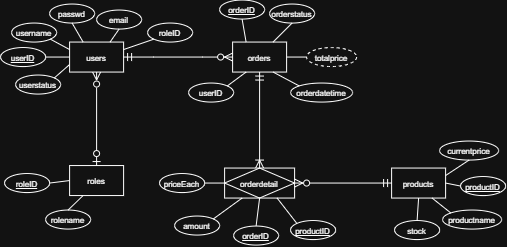

The diagram above was exported from draw.io. Its source (the exported page's mxGraphModel, read from the mxfile embedded in the PNG):
<mxGraphModel dx="710" dy="396" grid="0" gridSize="10" guides="1" tooltips="1" connect="1" arrows="1" fold="1" page="1" pageScale="1" pageWidth="850" pageHeight="1100" math="0" shadow="0">
  <root>
    <mxCell id="0" />
    <mxCell id="1" parent="0" />
    <mxCell id="LUkHcnTOGwpK_gniDv21-1" parent="1" style="whiteSpace=wrap;html=1;align=center;" value="&lt;font style=&quot;font-size: 8px;&quot;&gt;users&lt;/font&gt;" vertex="1">
      <mxGeometry height="30" width="54" x="261" y="256" as="geometry" />
    </mxCell>
    <mxCell id="LUkHcnTOGwpK_gniDv21-2" parent="1" style="whiteSpace=wrap;html=1;align=center;" value="&lt;font style=&quot;font-size: 8px;&quot;&gt;products&lt;/font&gt;" vertex="1">
      <mxGeometry height="30" width="54" x="583" y="382" as="geometry" />
    </mxCell>
    <mxCell id="LUkHcnTOGwpK_gniDv21-3" parent="1" style="whiteSpace=wrap;html=1;align=center;" value="&lt;font style=&quot;font-size: 8px;&quot;&gt;orders&lt;/font&gt;" vertex="1">
      <mxGeometry height="30" width="54" x="424" y="256" as="geometry" />
    </mxCell>
    <mxCell id="LUkHcnTOGwpK_gniDv21-5" edge="1" parent="1" source="LUkHcnTOGwpK_gniDv21-1" style="edgeStyle=entityRelationEdgeStyle;fontSize=12;html=1;endArrow=ERzeroToMany;startArrow=ERmandOne;rounded=0;entryX=0;entryY=0.5;entryDx=0;entryDy=0;exitX=1;exitY=0.5;exitDx=0;exitDy=0;" target="LUkHcnTOGwpK_gniDv21-3" value="">
      <mxGeometry height="100" relative="1" width="100" as="geometry">
        <mxPoint x="298" y="373" as="sourcePoint" />
        <mxPoint x="398" y="273" as="targetPoint" />
      </mxGeometry>
    </mxCell>
    <mxCell id="LUkHcnTOGwpK_gniDv21-6" edge="1" parent="1" source="LUkHcnTOGwpK_gniDv21-8" style="fontSize=12;html=1;endArrow=ERmandOne;startArrow=ERoneToMany;rounded=0;entryX=0.5;entryY=1;entryDx=0;entryDy=0;exitX=0.5;exitY=0;exitDx=0;exitDy=0;startFill=0;" target="LUkHcnTOGwpK_gniDv21-3" value="">
      <mxGeometry height="100" relative="1" width="100" as="geometry">
        <mxPoint x="452" y="379" as="sourcePoint" />
        <mxPoint x="495.86" y="290" as="targetPoint" />
      </mxGeometry>
    </mxCell>
    <mxCell id="LUkHcnTOGwpK_gniDv21-8" parent="1" style="shape=associativeEntity;whiteSpace=wrap;html=1;align=center;" value="&lt;font style=&quot;font-size: 8px;&quot;&gt;orderdetail&lt;/font&gt;" vertex="1">
      <mxGeometry height="30" width="70" x="416" y="382" as="geometry" />
    </mxCell>
    <mxCell id="LUkHcnTOGwpK_gniDv21-10" edge="1" parent="1" source="LUkHcnTOGwpK_gniDv21-8" style="endArrow=ERmandOne;html=1;rounded=0;entryX=0;entryY=0.5;entryDx=0;entryDy=0;exitX=1;exitY=0.5;exitDx=0;exitDy=0;endFill=0;startArrow=ERzeroToMany;startFill=0;" target="LUkHcnTOGwpK_gniDv21-2" value="">
      <mxGeometry relative="1" as="geometry">
        <mxPoint x="400" y="426" as="sourcePoint" />
        <mxPoint x="560" y="426" as="targetPoint" />
      </mxGeometry>
    </mxCell>
    <mxCell id="LUkHcnTOGwpK_gniDv21-12" parent="1" style="ellipse;whiteSpace=wrap;html=1;align=center;" value="&lt;font style=&quot;font-size: 8px;&quot;&gt;&lt;u&gt;userID&lt;/u&gt;&lt;/font&gt;" vertex="1">
      <mxGeometry height="19" width="45" x="192" y="261.5" as="geometry" />
    </mxCell>
    <mxCell id="LUkHcnTOGwpK_gniDv21-13" parent="1" style="ellipse;whiteSpace=wrap;html=1;align=center;" value="&lt;font style=&quot;font-size: 8px;&quot;&gt;&lt;u&gt;orderID&lt;/u&gt;&lt;/font&gt;" vertex="1">
      <mxGeometry height="19" width="45" x="411" y="214" as="geometry" />
    </mxCell>
    <mxCell id="LUkHcnTOGwpK_gniDv21-14" parent="1" style="ellipse;whiteSpace=wrap;html=1;align=center;" value="&lt;font style=&quot;font-size: 8px;&quot;&gt;email&lt;/font&gt;" vertex="1">
      <mxGeometry height="19" width="45" x="288" y="224" as="geometry" />
    </mxCell>
    <mxCell id="LUkHcnTOGwpK_gniDv21-15" parent="1" style="ellipse;whiteSpace=wrap;html=1;align=center;" value="&lt;font style=&quot;font-size: 8px;&quot;&gt;username&lt;/font&gt;" vertex="1">
      <mxGeometry height="19" width="45" x="203" y="237" as="geometry" />
    </mxCell>
    <mxCell id="LUkHcnTOGwpK_gniDv21-16" parent="1" style="ellipse;whiteSpace=wrap;html=1;align=center;" value="&lt;font style=&quot;font-size: 8px;&quot;&gt;passwd&lt;/font&gt;" vertex="1">
      <mxGeometry height="19" width="45" x="241" y="218" as="geometry" />
    </mxCell>
    <mxCell id="LUkHcnTOGwpK_gniDv21-17" parent="1" style="ellipse;whiteSpace=wrap;html=1;align=center;" value="&lt;font style=&quot;font-size: 8px;&quot;&gt;orderstatus&lt;/font&gt;" vertex="1">
      <mxGeometry height="19" width="45" x="461" y="218" as="geometry" />
    </mxCell>
    <mxCell id="tmaE17amv2zIoIrouTKO-2" parent="1" style="ellipse;whiteSpace=wrap;html=1;align=center;" value="&lt;font style=&quot;font-size: 8px;&quot;&gt;&lt;u&gt;productID&lt;/u&gt;&lt;/font&gt;" vertex="1">
      <mxGeometry height="19" width="45" x="652" y="390.5" as="geometry" />
    </mxCell>
    <mxCell id="tmaE17amv2zIoIrouTKO-3" parent="1" style="ellipse;whiteSpace=wrap;html=1;align=center;" value="&lt;font style=&quot;font-size: 8px;&quot;&gt;productname&lt;/font&gt;" vertex="1">
      <mxGeometry height="19" width="59" x="634" y="424" as="geometry" />
    </mxCell>
    <mxCell id="tmaE17amv2zIoIrouTKO-7" edge="1" parent="1" source="LUkHcnTOGwpK_gniDv21-12" style="endArrow=none;html=1;rounded=0;exitX=1;exitY=0.5;exitDx=0;exitDy=0;entryX=0;entryY=0.5;entryDx=0;entryDy=0;" target="LUkHcnTOGwpK_gniDv21-1" value="">
      <mxGeometry relative="1" as="geometry">
        <mxPoint x="231" y="310" as="sourcePoint" />
        <mxPoint x="271" y="289" as="targetPoint" />
      </mxGeometry>
    </mxCell>
    <mxCell id="tmaE17amv2zIoIrouTKO-8" edge="1" parent="1" source="LUkHcnTOGwpK_gniDv21-15" style="endArrow=none;html=1;rounded=0;exitX=1;exitY=1;exitDx=0;exitDy=0;entryX=0;entryY=0.25;entryDx=0;entryDy=0;" target="LUkHcnTOGwpK_gniDv21-1" value="">
      <mxGeometry relative="1" as="geometry">
        <mxPoint x="220" y="278" as="sourcePoint" />
        <mxPoint x="271" y="281" as="targetPoint" />
      </mxGeometry>
    </mxCell>
    <mxCell id="tmaE17amv2zIoIrouTKO-9" edge="1" parent="1" source="LUkHcnTOGwpK_gniDv21-16" style="endArrow=none;html=1;rounded=0;entryX=0.25;entryY=0;entryDx=0;entryDy=0;exitX=0.5;exitY=1;exitDx=0;exitDy=0;" target="LUkHcnTOGwpK_gniDv21-1" value="">
      <mxGeometry relative="1" as="geometry">
        <mxPoint x="258.57" y="223.86" as="sourcePoint" />
        <mxPoint x="273.81" y="252.43" as="targetPoint" />
      </mxGeometry>
    </mxCell>
    <mxCell id="tmaE17amv2zIoIrouTKO-10" edge="1" parent="1" source="LUkHcnTOGwpK_gniDv21-14" style="endArrow=none;html=1;rounded=0;entryX=0.75;entryY=0;entryDx=0;entryDy=0;exitX=0.5;exitY=1;exitDx=0;exitDy=0;" target="LUkHcnTOGwpK_gniDv21-1" value="">
      <mxGeometry relative="1" as="geometry">
        <mxPoint x="268.57" y="233.86" as="sourcePoint" />
        <mxPoint x="285" y="266" as="targetPoint" />
      </mxGeometry>
    </mxCell>
    <mxCell id="tmaE17amv2zIoIrouTKO-12" parent="1" style="ellipse;whiteSpace=wrap;html=1;align=center;dashed=1;" value="&lt;font style=&quot;font-size: 8px;&quot;&gt;totalprice&lt;/font&gt;" vertex="1">
      <mxGeometry height="19" width="50" x="498" y="261.5" as="geometry" />
    </mxCell>
    <mxCell id="tmaE17amv2zIoIrouTKO-13" edge="1" parent="1" source="LUkHcnTOGwpK_gniDv21-3" style="endArrow=none;html=1;rounded=0;entryX=0.5;entryY=1;entryDx=0;entryDy=0;exitX=0.25;exitY=0;exitDx=0;exitDy=0;" target="LUkHcnTOGwpK_gniDv21-13" value="">
      <mxGeometry relative="1" as="geometry">
        <mxPoint x="339" y="283" as="sourcePoint" />
        <mxPoint x="499" y="283" as="targetPoint" />
      </mxGeometry>
    </mxCell>
    <mxCell id="tmaE17amv2zIoIrouTKO-14" edge="1" parent="1" source="LUkHcnTOGwpK_gniDv21-3" style="endArrow=none;html=1;rounded=0;entryX=0.5;entryY=1;entryDx=0;entryDy=0;exitX=0.75;exitY=0;exitDx=0;exitDy=0;" target="LUkHcnTOGwpK_gniDv21-17" value="">
      <mxGeometry relative="1" as="geometry">
        <mxPoint x="448" y="266" as="sourcePoint" />
        <mxPoint x="454" y="228" as="targetPoint" />
      </mxGeometry>
    </mxCell>
    <mxCell id="tmaE17amv2zIoIrouTKO-15" edge="1" parent="1" source="LUkHcnTOGwpK_gniDv21-3" style="endArrow=none;html=1;rounded=0;entryX=0;entryY=0.5;entryDx=0;entryDy=0;exitX=1;exitY=0.5;exitDx=0;exitDy=0;" target="tmaE17amv2zIoIrouTKO-12" value="">
      <mxGeometry relative="1" as="geometry">
        <mxPoint x="339" y="283" as="sourcePoint" />
        <mxPoint x="499" y="283" as="targetPoint" />
      </mxGeometry>
    </mxCell>
    <mxCell id="tmaE17amv2zIoIrouTKO-16" edge="1" parent="1" source="7mdVtvYQd0Lft2BmJxhc-39" style="endArrow=none;html=1;rounded=0;exitX=0.5;exitY=0;exitDx=0;exitDy=0;entryX=0.5;entryY=1;entryDx=0;entryDy=0;" target="LUkHcnTOGwpK_gniDv21-8" value="">
      <mxGeometry relative="1" as="geometry">
        <mxPoint x="451" y="432" as="sourcePoint" />
        <mxPoint x="455.57" y="448.34" as="targetPoint" />
      </mxGeometry>
    </mxCell>
    <mxCell id="tmaE17amv2zIoIrouTKO-19" edge="1" parent="1" source="LUkHcnTOGwpK_gniDv21-2" style="endArrow=none;html=1;rounded=0;entryX=0;entryY=0.5;entryDx=0;entryDy=0;exitX=1;exitY=0.5;exitDx=0;exitDy=0;" target="tmaE17amv2zIoIrouTKO-2" value="">
      <mxGeometry relative="1" as="geometry">
        <mxPoint x="477" y="386" as="sourcePoint" />
        <mxPoint x="675.71" y="388.81" as="targetPoint" />
      </mxGeometry>
    </mxCell>
    <mxCell id="tmaE17amv2zIoIrouTKO-20" edge="1" parent="1" source="LUkHcnTOGwpK_gniDv21-2" style="endArrow=none;html=1;rounded=0;entryX=0;entryY=0;entryDx=0;entryDy=0;exitX=0.75;exitY=1;exitDx=0;exitDy=0;" target="tmaE17amv2zIoIrouTKO-3" value="">
      <mxGeometry relative="1" as="geometry">
        <mxPoint x="477" y="386" as="sourcePoint" />
        <mxPoint x="637" y="386" as="targetPoint" />
      </mxGeometry>
    </mxCell>
    <mxCell id="tmaE17amv2zIoIrouTKO-22" parent="1" style="whiteSpace=wrap;html=1;align=center;" value="&lt;font style=&quot;font-size: 8px;&quot;&gt;roles&lt;/font&gt;" vertex="1">
      <mxGeometry height="30" width="54" x="261" y="379.5" as="geometry" />
    </mxCell>
    <mxCell id="tmaE17amv2zIoIrouTKO-24" parent="1" style="ellipse;whiteSpace=wrap;html=1;align=center;" value="&lt;font style=&quot;font-size: 8px;&quot;&gt;rolename&lt;/font&gt;" vertex="1">
      <mxGeometry height="19" width="45" x="237" y="424" as="geometry" />
    </mxCell>
    <mxCell id="tmaE17amv2zIoIrouTKO-25" parent="1" style="ellipse;whiteSpace=wrap;html=1;align=center;" value="&lt;font style=&quot;font-size: 8px;&quot;&gt;&lt;u&gt;roleID&lt;/u&gt;&lt;/font&gt;" vertex="1">
      <mxGeometry height="19" width="45" x="196" y="387.5" as="geometry" />
    </mxCell>
    <mxCell id="tmaE17amv2zIoIrouTKO-26" edge="1" parent="1" source="tmaE17amv2zIoIrouTKO-25" style="endArrow=none;html=1;rounded=0;exitX=1;exitY=0.5;exitDx=0;exitDy=0;entryX=0;entryY=0.5;entryDx=0;entryDy=0;" target="tmaE17amv2zIoIrouTKO-22" value="">
      <mxGeometry relative="1" as="geometry">
        <mxPoint x="347" y="330" as="sourcePoint" />
        <mxPoint x="507" y="330" as="targetPoint" />
      </mxGeometry>
    </mxCell>
    <mxCell id="tmaE17amv2zIoIrouTKO-27" edge="1" parent="1" source="tmaE17amv2zIoIrouTKO-24" style="endArrow=none;html=1;rounded=0;exitX=0.5;exitY=0;exitDx=0;exitDy=0;entryX=0.25;entryY=1;entryDx=0;entryDy=0;" target="tmaE17amv2zIoIrouTKO-22" value="">
      <mxGeometry relative="1" as="geometry">
        <mxPoint x="347" y="330" as="sourcePoint" />
        <mxPoint x="507" y="330" as="targetPoint" />
      </mxGeometry>
    </mxCell>
    <mxCell id="tmaE17amv2zIoIrouTKO-28" edge="1" parent="1" source="tmaE17amv2zIoIrouTKO-22" style="endArrow=ERzeroToMany;html=1;rounded=0;entryX=0.5;entryY=1;entryDx=0;entryDy=0;exitX=0.5;exitY=0;exitDx=0;exitDy=0;startArrow=ERzeroToOne;startFill=0;endFill=0;" target="LUkHcnTOGwpK_gniDv21-1" value="">
      <mxGeometry relative="1" as="geometry">
        <mxPoint x="347" y="330" as="sourcePoint" />
        <mxPoint x="507" y="330" as="targetPoint" />
      </mxGeometry>
    </mxCell>
    <mxCell id="7mdVtvYQd0Lft2BmJxhc-1" parent="1" style="ellipse;whiteSpace=wrap;html=1;align=center;" value="&lt;font style=&quot;font-size: 8px;&quot;&gt;orderdatetime&lt;/font&gt;" vertex="1">
      <mxGeometry height="19" width="62" x="482" y="297" as="geometry" />
    </mxCell>
    <mxCell id="7mdVtvYQd0Lft2BmJxhc-2" edge="1" parent="1" source="LUkHcnTOGwpK_gniDv21-3" style="endArrow=none;html=1;rounded=0;entryX=0;entryY=0;entryDx=0;entryDy=0;exitX=0.75;exitY=1;exitDx=0;exitDy=0;" target="7mdVtvYQd0Lft2BmJxhc-1" value="">
      <mxGeometry relative="1" as="geometry">
        <mxPoint x="366" y="267" as="sourcePoint" />
        <mxPoint x="526" y="267" as="targetPoint" />
      </mxGeometry>
    </mxCell>
    <mxCell id="7mdVtvYQd0Lft2BmJxhc-3" parent="1" style="ellipse;whiteSpace=wrap;html=1;align=center;" value="&lt;font style=&quot;font-size: 8px;&quot;&gt;amount&lt;/font&gt;" vertex="1">
      <mxGeometry height="19" width="45" x="366" y="430" as="geometry" />
    </mxCell>
    <mxCell id="7mdVtvYQd0Lft2BmJxhc-4" edge="1" parent="1" source="7mdVtvYQd0Lft2BmJxhc-3" style="endArrow=none;html=1;rounded=0;exitX=1;exitY=0;exitDx=0;exitDy=0;entryX=0.25;entryY=1;entryDx=0;entryDy=0;" target="LUkHcnTOGwpK_gniDv21-8" value="">
      <mxGeometry relative="1" as="geometry">
        <mxPoint x="396" y="403" as="sourcePoint" />
        <mxPoint x="556" y="403" as="targetPoint" />
      </mxGeometry>
    </mxCell>
    <mxCell id="7mdVtvYQd0Lft2BmJxhc-23" parent="1" style="ellipse;whiteSpace=wrap;html=1;align=center;" value="&lt;font style=&quot;font-size: 8px;&quot;&gt;userstatus&lt;/font&gt;" vertex="1">
      <mxGeometry height="19" width="45" x="207" y="289" as="geometry" />
    </mxCell>
    <mxCell id="7mdVtvYQd0Lft2BmJxhc-24" edge="1" parent="1" source="7mdVtvYQd0Lft2BmJxhc-23" style="endArrow=none;html=1;rounded=0;exitX=1;exitY=0;exitDx=0;exitDy=0;entryX=0;entryY=0.75;entryDx=0;entryDy=0;" target="LUkHcnTOGwpK_gniDv21-1" value="">
      <mxGeometry relative="1" as="geometry">
        <mxPoint x="246" y="308" as="sourcePoint" />
        <mxPoint x="406" y="308" as="targetPoint" />
      </mxGeometry>
    </mxCell>
    <mxCell id="7mdVtvYQd0Lft2BmJxhc-25" parent="1" style="ellipse;whiteSpace=wrap;html=1;align=center;" value="&lt;font style=&quot;font-size: 8px;&quot;&gt;priceEach&lt;/font&gt;" vertex="1">
      <mxGeometry height="19" width="45" x="351" y="387.5" as="geometry" />
    </mxCell>
    <mxCell id="7mdVtvYQd0Lft2BmJxhc-26" edge="1" parent="1" source="7mdVtvYQd0Lft2BmJxhc-25" style="endArrow=none;html=1;rounded=0;entryX=0;entryY=0.5;entryDx=0;entryDy=0;exitX=1;exitY=0.5;exitDx=0;exitDy=0;" target="LUkHcnTOGwpK_gniDv21-8" value="">
      <mxGeometry relative="1" as="geometry">
        <mxPoint x="381" y="319" as="sourcePoint" />
        <mxPoint x="541" y="319" as="targetPoint" />
      </mxGeometry>
    </mxCell>
    <mxCell id="7mdVtvYQd0Lft2BmJxhc-27" parent="1" style="ellipse;whiteSpace=wrap;html=1;align=center;" value="&lt;span style=&quot;font-size: 8px;&quot;&gt;currentprice&lt;/span&gt;" vertex="1">
      <mxGeometry height="19" width="59" x="631" y="355" as="geometry" />
    </mxCell>
    <mxCell id="7mdVtvYQd0Lft2BmJxhc-28" edge="1" parent="1" source="LUkHcnTOGwpK_gniDv21-2" style="endArrow=none;html=1;rounded=0;entryX=0.5;entryY=1;entryDx=0;entryDy=0;exitX=1;exitY=0.25;exitDx=0;exitDy=0;" target="7mdVtvYQd0Lft2BmJxhc-27" value="">
      <mxGeometry relative="1" as="geometry">
        <mxPoint x="391" y="433" as="sourcePoint" />
        <mxPoint x="551" y="433" as="targetPoint" />
      </mxGeometry>
    </mxCell>
    <mxCell id="7mdVtvYQd0Lft2BmJxhc-30" parent="1" style="ellipse;whiteSpace=wrap;html=1;align=center;" value="&lt;font style=&quot;font-size: 8px;&quot;&gt;stock&lt;/font&gt;" vertex="1">
      <mxGeometry height="19" width="45" x="586" y="434.5" as="geometry" />
    </mxCell>
    <mxCell id="7mdVtvYQd0Lft2BmJxhc-31" edge="1" parent="1" source="LUkHcnTOGwpK_gniDv21-2" style="endArrow=none;html=1;rounded=0;entryX=0.5;entryY=0;entryDx=0;entryDy=0;exitX=0.5;exitY=1;exitDx=0;exitDy=0;" target="7mdVtvYQd0Lft2BmJxhc-30" value="">
      <mxGeometry relative="1" as="geometry">
        <mxPoint x="419" y="418" as="sourcePoint" />
        <mxPoint x="579" y="418" as="targetPoint" />
      </mxGeometry>
    </mxCell>
    <mxCell id="7mdVtvYQd0Lft2BmJxhc-39" parent="1" style="ellipse;whiteSpace=wrap;html=1;align=center;" value="&lt;font style=&quot;font-size: 8px;&quot;&gt;&lt;u&gt;orderID&lt;/u&gt;&lt;/font&gt;" vertex="1">
      <mxGeometry height="19" width="45" x="425" y="440" as="geometry" />
    </mxCell>
    <mxCell id="7mdVtvYQd0Lft2BmJxhc-40" parent="1" style="ellipse;whiteSpace=wrap;html=1;align=center;" value="&lt;font style=&quot;font-size: 8px;&quot;&gt;&lt;u&gt;productID&lt;/u&gt;&lt;/font&gt;" vertex="1">
      <mxGeometry height="19" width="45" x="482" y="434.5" as="geometry" />
    </mxCell>
    <mxCell id="7mdVtvYQd0Lft2BmJxhc-41" edge="1" parent="1" source="LUkHcnTOGwpK_gniDv21-8" style="endArrow=none;html=1;rounded=0;entryX=0;entryY=0;entryDx=0;entryDy=0;exitX=0.75;exitY=1;exitDx=0;exitDy=0;" target="7mdVtvYQd0Lft2BmJxhc-40" value="">
      <mxGeometry relative="1" as="geometry">
        <mxPoint x="358" y="354" as="sourcePoint" />
        <mxPoint x="518" y="354" as="targetPoint" />
      </mxGeometry>
    </mxCell>
    <mxCell id="7mdVtvYQd0Lft2BmJxhc-42" parent="1" style="ellipse;whiteSpace=wrap;html=1;align=center;" value="&lt;font style=&quot;font-size: 8px;&quot;&gt;roleID&lt;/font&gt;" vertex="1">
      <mxGeometry height="19" width="45" x="339" y="237" as="geometry" />
    </mxCell>
    <mxCell id="7mdVtvYQd0Lft2BmJxhc-43" edge="1" parent="1" source="LUkHcnTOGwpK_gniDv21-1" style="endArrow=none;html=1;rounded=0;exitX=1;exitY=0.25;exitDx=0;exitDy=0;entryX=0;entryY=1;entryDx=0;entryDy=0;" target="7mdVtvYQd0Lft2BmJxhc-42" value="">
      <mxGeometry relative="1" as="geometry">
        <mxPoint x="377" y="350" as="sourcePoint" />
        <mxPoint x="537" y="350" as="targetPoint" />
      </mxGeometry>
    </mxCell>
    <mxCell id="7mdVtvYQd0Lft2BmJxhc-44" parent="1" style="ellipse;whiteSpace=wrap;html=1;align=center;" value="&lt;font style=&quot;font-size: 8px;&quot;&gt;userID&lt;/font&gt;" vertex="1">
      <mxGeometry height="19" width="45" x="380" y="297" as="geometry" />
    </mxCell>
    <mxCell id="7mdVtvYQd0Lft2BmJxhc-45" edge="1" parent="1" source="7mdVtvYQd0Lft2BmJxhc-44" style="endArrow=none;html=1;rounded=0;entryX=0.25;entryY=1;entryDx=0;entryDy=0;exitX=1;exitY=0;exitDx=0;exitDy=0;" target="LUkHcnTOGwpK_gniDv21-3" value="">
      <mxGeometry relative="1" as="geometry">
        <mxPoint x="355" y="346" as="sourcePoint" />
        <mxPoint x="515" y="346" as="targetPoint" />
      </mxGeometry>
    </mxCell>
  </root>
</mxGraphModel>